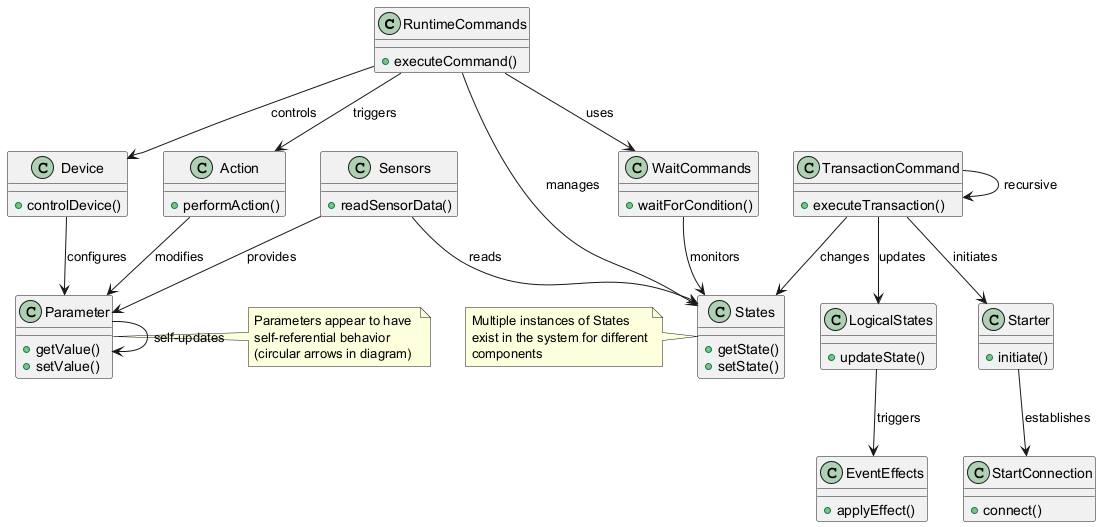

The diagram above was rendered by PlantUML. Its source (embedded in the PNG):
@startuml
class RuntimeCommands {
  +executeCommand()
}
class WaitCommands {
  +waitForCondition()
}
class Sensors {
  +readSensorData()
}
class TransactionCommand {
  +executeTransaction()
}
class LogicalStates {
  +updateState()
}
class EventEffects {
  +applyEffect()
}
class States {
  +getState()
  +setState()
}
class Action {
  +performAction()
}
class Device {
  +controlDevice()
}
class Starter {
  +initiate()
}
class Parameter {
  +getValue()
  +setValue()
}
class StartConnection {
  +connect()
}

RuntimeCommands --> States : manages
RuntimeCommands --> Action : triggers
RuntimeCommands --> Device : controls
RuntimeCommands --> WaitCommands : uses
Action --> Parameter : modifies
Device --> Parameter : configures
WaitCommands --> States : monitors
Sensors --> States : reads
Sensors --> Parameter : provides
TransactionCommand --> States : changes
TransactionCommand --> Starter : initiates
Starter --> StartConnection : establishes
TransactionCommand --> TransactionCommand : recursive
Parameter --> Parameter : self-updates

note right of Parameter
  Parameters appear to have 
  self-referential behavior
  (circular arrows in diagram)
end note

TransactionCommand --> LogicalStates : updates
LogicalStates --> EventEffects : triggers

note left of States
  Multiple instances of States
  exist in the system for different
  components
end note
@enduml